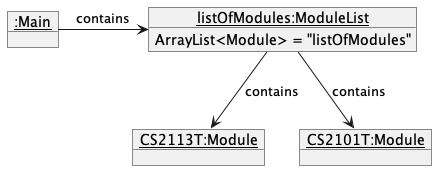

The diagram above was rendered by PlantUML. Its source (embedded in the PNG):
@startuml
'https://plantuml.com/object-diagram

object "__:Main__" as Main
object "__listOfModules:ModuleList__" as ModuleList
ModuleList : ArrayList<Module> = "listOfModules"
object "__CS2113T:Module__" as CS2113T
object "__CS2101T:Module__" as CS2101

Main -> ModuleList : contains
ModuleList -down-> CS2113T : contains
ModuleList -down-> CS2101 : contains

@enduml